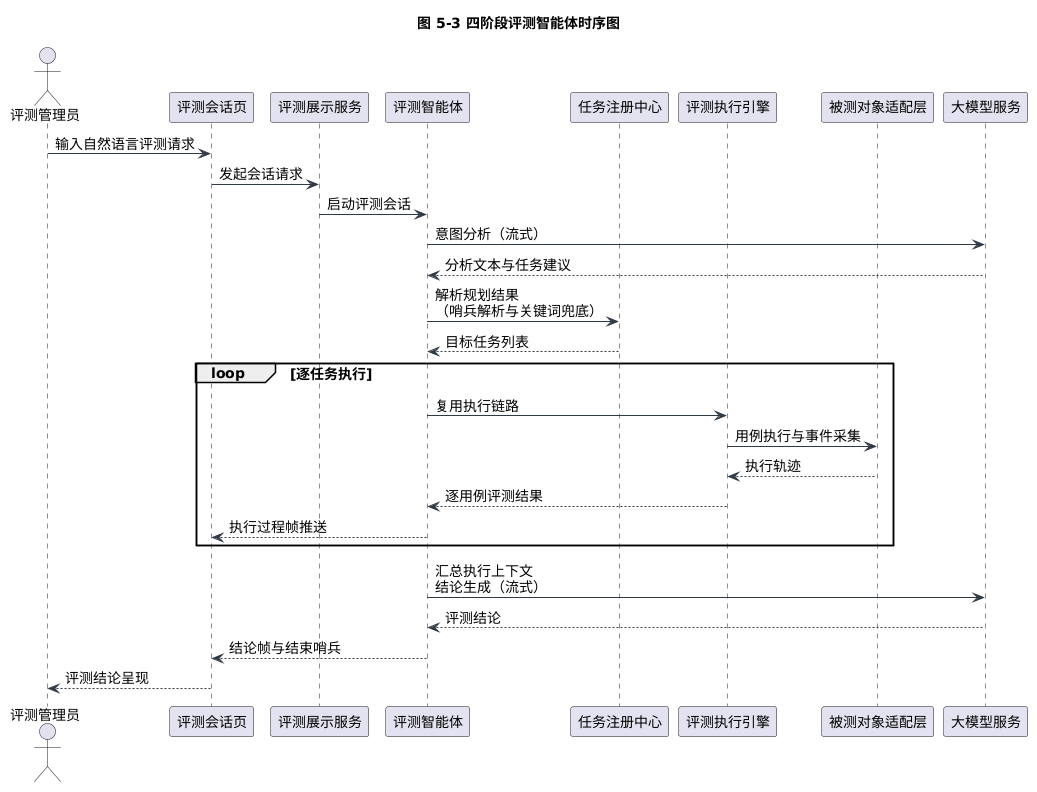

The diagram above was rendered by PlantUML. Its source (embedded in the PNG):
@startuml
skinparam backgroundColor white
skinparam shadowing false
skinparam defaultFontName Microsoft YaHei
skinparam defaultFontSize 14
skinparam ArrowColor #2F3A45
title 图 5-3 四阶段评测智能体时序图

actor "评测管理员" as User
participant "评测会话页" as FE
participant "评测展示服务" as API
participant "评测智能体" as AG
participant "任务注册中心" as REG
participant "评测执行引擎" as EXE
participant "被测对象适配层" as AD
participant "大模型服务" as LLM

User -> FE : 输入自然语言评测请求
FE -> API : 发起会话请求
API -> AG : 启动评测会话
AG -> LLM : 意图分析（流式）
LLM --> AG : 分析文本与任务建议
AG -> REG : 解析规划结果\n（哨兵解析与关键词兜底）
REG --> AG : 目标任务列表
loop 逐任务执行
  AG -> EXE : 复用执行链路
  EXE -> AD : 用例执行与事件采集
  AD --> EXE : 执行轨迹
  EXE --> AG : 逐用例评测结果
  AG --> FE : 执行过程帧推送
end
AG -> LLM : 汇总执行上下文\n结论生成（流式）
LLM --> AG : 评测结论
AG --> FE : 结论帧与结束哨兵
FE --> User : 评测结论呈现
@enduml